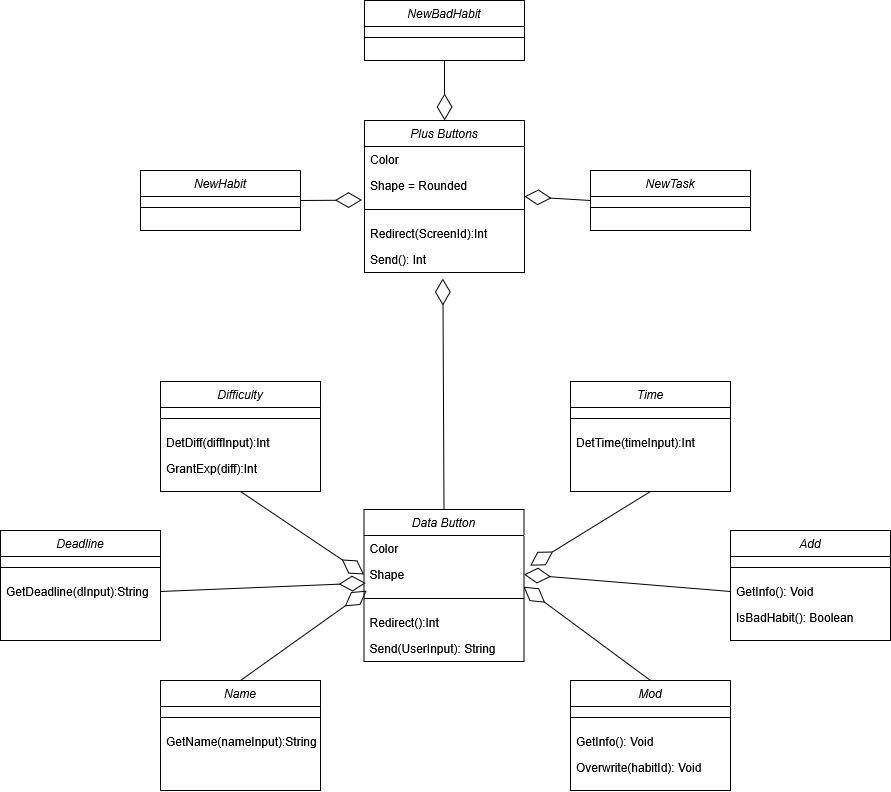

The diagram above was exported from draw.io. Its source (the exported page's mxGraphModel, read from the mxfile embedded in the PNG):
<mxGraphModel dx="2430" dy="866" grid="1" gridSize="10" guides="1" tooltips="1" connect="1" arrows="1" fold="1" page="1" pageScale="1" pageWidth="827" pageHeight="1169" math="0" shadow="0">
  <root>
    <mxCell id="WIyWlLk6GJQsqaUBKTNV-0" />
    <mxCell id="WIyWlLk6GJQsqaUBKTNV-1" parent="WIyWlLk6GJQsqaUBKTNV-0" />
    <mxCell id="vFv4lKTsGxG51C-LGCRI-5" value="Plus Buttons" style="swimlane;fontStyle=2;align=center;verticalAlign=top;childLayout=stackLayout;horizontal=1;startSize=26;horizontalStack=0;resizeParent=1;resizeLast=0;collapsible=1;marginBottom=0;rounded=0;shadow=0;strokeWidth=1;" parent="WIyWlLk6GJQsqaUBKTNV-1" vertex="1">
      <mxGeometry x="334" y="300" width="160" height="152" as="geometry">
        <mxRectangle x="230" y="140" width="160" height="26" as="alternateBounds" />
      </mxGeometry>
    </mxCell>
    <mxCell id="vFv4lKTsGxG51C-LGCRI-12" value="Color" style="text;align=left;verticalAlign=top;spacingLeft=4;spacingRight=4;overflow=hidden;rotatable=0;points=[[0,0.5],[1,0.5]];portConstraint=eastwest;" parent="vFv4lKTsGxG51C-LGCRI-5" vertex="1">
      <mxGeometry y="26" width="160" height="26" as="geometry" />
    </mxCell>
    <mxCell id="vFv4lKTsGxG51C-LGCRI-13" value="Shape = Rounded" style="text;align=left;verticalAlign=top;spacingLeft=4;spacingRight=4;overflow=hidden;rotatable=0;points=[[0,0.5],[1,0.5]];portConstraint=eastwest;" parent="vFv4lKTsGxG51C-LGCRI-5" vertex="1">
      <mxGeometry y="52" width="160" height="26" as="geometry" />
    </mxCell>
    <mxCell id="vFv4lKTsGxG51C-LGCRI-6" value="" style="line;html=1;strokeWidth=1;align=left;verticalAlign=middle;spacingTop=-1;spacingLeft=3;spacingRight=3;rotatable=0;labelPosition=right;points=[];portConstraint=eastwest;" parent="vFv4lKTsGxG51C-LGCRI-5" vertex="1">
      <mxGeometry y="78" width="160" height="22" as="geometry" />
    </mxCell>
    <mxCell id="vFv4lKTsGxG51C-LGCRI-7" value="Redirect(ScreenId):Int" style="text;align=left;verticalAlign=top;spacingLeft=4;spacingRight=4;overflow=hidden;rotatable=0;points=[[0,0.5],[1,0.5]];portConstraint=eastwest;" parent="vFv4lKTsGxG51C-LGCRI-5" vertex="1">
      <mxGeometry y="100" width="160" height="26" as="geometry" />
    </mxCell>
    <mxCell id="vFv4lKTsGxG51C-LGCRI-14" value="Send(): Int" style="text;align=left;verticalAlign=top;spacingLeft=4;spacingRight=4;overflow=hidden;rotatable=0;points=[[0,0.5],[1,0.5]];portConstraint=eastwest;" parent="vFv4lKTsGxG51C-LGCRI-5" vertex="1">
      <mxGeometry y="126" width="160" height="26" as="geometry" />
    </mxCell>
    <mxCell id="vFv4lKTsGxG51C-LGCRI-32" value="Time" style="swimlane;fontStyle=2;align=center;verticalAlign=top;childLayout=stackLayout;horizontal=1;startSize=26;horizontalStack=0;resizeParent=1;resizeLast=0;collapsible=1;marginBottom=0;rounded=0;shadow=0;strokeWidth=1;" parent="WIyWlLk6GJQsqaUBKTNV-1" vertex="1">
      <mxGeometry x="540" y="561" width="160" height="110" as="geometry">
        <mxRectangle x="230" y="140" width="160" height="26" as="alternateBounds" />
      </mxGeometry>
    </mxCell>
    <mxCell id="vFv4lKTsGxG51C-LGCRI-35" value="" style="line;html=1;strokeWidth=1;align=left;verticalAlign=middle;spacingTop=-1;spacingLeft=3;spacingRight=3;rotatable=0;labelPosition=right;points=[];portConstraint=eastwest;" parent="vFv4lKTsGxG51C-LGCRI-32" vertex="1">
      <mxGeometry y="26" width="160" height="22" as="geometry" />
    </mxCell>
    <mxCell id="vFv4lKTsGxG51C-LGCRI-36" value="DetTime(timeInput):Int" style="text;align=left;verticalAlign=top;spacingLeft=4;spacingRight=4;overflow=hidden;rotatable=0;points=[[0,0.5],[1,0.5]];portConstraint=eastwest;" parent="vFv4lKTsGxG51C-LGCRI-32" vertex="1">
      <mxGeometry y="48" width="160" height="26" as="geometry" />
    </mxCell>
    <mxCell id="vFv4lKTsGxG51C-LGCRI-39" value="Difficulty" style="swimlane;fontStyle=2;align=center;verticalAlign=top;childLayout=stackLayout;horizontal=1;startSize=26;horizontalStack=0;resizeParent=1;resizeLast=0;collapsible=1;marginBottom=0;rounded=0;shadow=0;strokeWidth=1;" parent="WIyWlLk6GJQsqaUBKTNV-1" vertex="1">
      <mxGeometry x="130" y="561" width="160" height="110" as="geometry">
        <mxRectangle x="230" y="140" width="160" height="26" as="alternateBounds" />
      </mxGeometry>
    </mxCell>
    <mxCell id="vFv4lKTsGxG51C-LGCRI-41" value="" style="line;html=1;strokeWidth=1;align=left;verticalAlign=middle;spacingTop=-1;spacingLeft=3;spacingRight=3;rotatable=0;labelPosition=right;points=[];portConstraint=eastwest;" parent="vFv4lKTsGxG51C-LGCRI-39" vertex="1">
      <mxGeometry y="26" width="160" height="22" as="geometry" />
    </mxCell>
    <mxCell id="vFv4lKTsGxG51C-LGCRI-42" value="DetDiff(diffInput):Int" style="text;align=left;verticalAlign=top;spacingLeft=4;spacingRight=4;overflow=hidden;rotatable=0;points=[[0,0.5],[1,0.5]];portConstraint=eastwest;" parent="vFv4lKTsGxG51C-LGCRI-39" vertex="1">
      <mxGeometry y="48" width="160" height="26" as="geometry" />
    </mxCell>
    <mxCell id="8kJrsxOL7OOZTLWoiTo--8" value="GrantExp(diff):Int" style="text;align=left;verticalAlign=top;spacingLeft=4;spacingRight=4;overflow=hidden;rotatable=0;points=[[0,0.5],[1,0.5]];portConstraint=eastwest;" vertex="1" parent="vFv4lKTsGxG51C-LGCRI-39">
      <mxGeometry y="74" width="160" height="26" as="geometry" />
    </mxCell>
    <mxCell id="vFv4lKTsGxG51C-LGCRI-43" value="Add" style="swimlane;fontStyle=2;align=center;verticalAlign=top;childLayout=stackLayout;horizontal=1;startSize=26;horizontalStack=0;resizeParent=1;resizeLast=0;collapsible=1;marginBottom=0;rounded=0;shadow=0;strokeWidth=1;" parent="WIyWlLk6GJQsqaUBKTNV-1" vertex="1">
      <mxGeometry x="700" y="710" width="160" height="110" as="geometry">
        <mxRectangle x="230" y="140" width="160" height="26" as="alternateBounds" />
      </mxGeometry>
    </mxCell>
    <mxCell id="vFv4lKTsGxG51C-LGCRI-45" value="" style="line;html=1;strokeWidth=1;align=left;verticalAlign=middle;spacingTop=-1;spacingLeft=3;spacingRight=3;rotatable=0;labelPosition=right;points=[];portConstraint=eastwest;" parent="vFv4lKTsGxG51C-LGCRI-43" vertex="1">
      <mxGeometry y="26" width="160" height="22" as="geometry" />
    </mxCell>
    <mxCell id="vFv4lKTsGxG51C-LGCRI-46" value="GetInfo(): Void" style="text;align=left;verticalAlign=top;spacingLeft=4;spacingRight=4;overflow=hidden;rotatable=0;points=[[0,0.5],[1,0.5]];portConstraint=eastwest;" parent="vFv4lKTsGxG51C-LGCRI-43" vertex="1">
      <mxGeometry y="48" width="160" height="26" as="geometry" />
    </mxCell>
    <mxCell id="8kJrsxOL7OOZTLWoiTo--28" value="IsBadHabit(): Boolean" style="text;align=left;verticalAlign=top;spacingLeft=4;spacingRight=4;overflow=hidden;rotatable=0;points=[[0,0.5],[1,0.5]];portConstraint=eastwest;" vertex="1" parent="vFv4lKTsGxG51C-LGCRI-43">
      <mxGeometry y="74" width="160" height="26" as="geometry" />
    </mxCell>
    <mxCell id="vFv4lKTsGxG51C-LGCRI-47" value="Name" style="swimlane;fontStyle=2;align=center;verticalAlign=top;childLayout=stackLayout;horizontal=1;startSize=26;horizontalStack=0;resizeParent=1;resizeLast=0;collapsible=1;marginBottom=0;rounded=0;shadow=0;strokeWidth=1;" parent="WIyWlLk6GJQsqaUBKTNV-1" vertex="1">
      <mxGeometry x="130" y="860" width="160" height="110" as="geometry">
        <mxRectangle x="230" y="140" width="160" height="26" as="alternateBounds" />
      </mxGeometry>
    </mxCell>
    <mxCell id="vFv4lKTsGxG51C-LGCRI-49" value="" style="line;html=1;strokeWidth=1;align=left;verticalAlign=middle;spacingTop=-1;spacingLeft=3;spacingRight=3;rotatable=0;labelPosition=right;points=[];portConstraint=eastwest;" parent="vFv4lKTsGxG51C-LGCRI-47" vertex="1">
      <mxGeometry y="26" width="160" height="22" as="geometry" />
    </mxCell>
    <mxCell id="8kJrsxOL7OOZTLWoiTo--7" value="GetName(nameInput):String" style="text;align=left;verticalAlign=top;spacingLeft=4;spacingRight=4;overflow=hidden;rotatable=0;points=[[0,0.5],[1,0.5]];portConstraint=eastwest;" vertex="1" parent="vFv4lKTsGxG51C-LGCRI-47">
      <mxGeometry y="48" width="160" height="26" as="geometry" />
    </mxCell>
    <mxCell id="vFv4lKTsGxG51C-LGCRI-52" value="Deadline" style="swimlane;fontStyle=2;align=center;verticalAlign=top;childLayout=stackLayout;horizontal=1;startSize=26;horizontalStack=0;resizeParent=1;resizeLast=0;collapsible=1;marginBottom=0;rounded=0;shadow=0;strokeWidth=1;" parent="WIyWlLk6GJQsqaUBKTNV-1" vertex="1">
      <mxGeometry x="-30" y="710" width="160" height="110" as="geometry">
        <mxRectangle x="230" y="140" width="160" height="26" as="alternateBounds" />
      </mxGeometry>
    </mxCell>
    <mxCell id="vFv4lKTsGxG51C-LGCRI-54" value="" style="line;html=1;strokeWidth=1;align=left;verticalAlign=middle;spacingTop=-1;spacingLeft=3;spacingRight=3;rotatable=0;labelPosition=right;points=[];portConstraint=eastwest;" parent="vFv4lKTsGxG51C-LGCRI-52" vertex="1">
      <mxGeometry y="26" width="160" height="22" as="geometry" />
    </mxCell>
    <mxCell id="8kJrsxOL7OOZTLWoiTo--6" value="GetDeadline(dInput):String" style="text;align=left;verticalAlign=top;spacingLeft=4;spacingRight=4;overflow=hidden;rotatable=0;points=[[0,0.5],[1,0.5]];portConstraint=eastwest;" vertex="1" parent="vFv4lKTsGxG51C-LGCRI-52">
      <mxGeometry y="48" width="160" height="26" as="geometry" />
    </mxCell>
    <mxCell id="8kJrsxOL7OOZTLWoiTo--0" value="Data Button" style="swimlane;fontStyle=2;align=center;verticalAlign=top;childLayout=stackLayout;horizontal=1;startSize=26;horizontalStack=0;resizeParent=1;resizeLast=0;collapsible=1;marginBottom=0;rounded=0;shadow=0;strokeWidth=1;" vertex="1" parent="WIyWlLk6GJQsqaUBKTNV-1">
      <mxGeometry x="333.5" y="689" width="160" height="152" as="geometry">
        <mxRectangle x="230" y="140" width="160" height="26" as="alternateBounds" />
      </mxGeometry>
    </mxCell>
    <mxCell id="8kJrsxOL7OOZTLWoiTo--1" value="Color" style="text;align=left;verticalAlign=top;spacingLeft=4;spacingRight=4;overflow=hidden;rotatable=0;points=[[0,0.5],[1,0.5]];portConstraint=eastwest;" vertex="1" parent="8kJrsxOL7OOZTLWoiTo--0">
      <mxGeometry y="26" width="160" height="26" as="geometry" />
    </mxCell>
    <mxCell id="8kJrsxOL7OOZTLWoiTo--2" value="Shape" style="text;align=left;verticalAlign=top;spacingLeft=4;spacingRight=4;overflow=hidden;rotatable=0;points=[[0,0.5],[1,0.5]];portConstraint=eastwest;" vertex="1" parent="8kJrsxOL7OOZTLWoiTo--0">
      <mxGeometry y="52" width="160" height="26" as="geometry" />
    </mxCell>
    <mxCell id="8kJrsxOL7OOZTLWoiTo--3" value="" style="line;html=1;strokeWidth=1;align=left;verticalAlign=middle;spacingTop=-1;spacingLeft=3;spacingRight=3;rotatable=0;labelPosition=right;points=[];portConstraint=eastwest;" vertex="1" parent="8kJrsxOL7OOZTLWoiTo--0">
      <mxGeometry y="78" width="160" height="22" as="geometry" />
    </mxCell>
    <mxCell id="8kJrsxOL7OOZTLWoiTo--4" value="Redirect():Int" style="text;align=left;verticalAlign=top;spacingLeft=4;spacingRight=4;overflow=hidden;rotatable=0;points=[[0,0.5],[1,0.5]];portConstraint=eastwest;" vertex="1" parent="8kJrsxOL7OOZTLWoiTo--0">
      <mxGeometry y="100" width="160" height="26" as="geometry" />
    </mxCell>
    <mxCell id="8kJrsxOL7OOZTLWoiTo--5" value="Send(UserInput): String" style="text;align=left;verticalAlign=top;spacingLeft=4;spacingRight=4;overflow=hidden;rotatable=0;points=[[0,0.5],[1,0.5]];portConstraint=eastwest;" vertex="1" parent="8kJrsxOL7OOZTLWoiTo--0">
      <mxGeometry y="126" width="160" height="26" as="geometry" />
    </mxCell>
    <mxCell id="8kJrsxOL7OOZTLWoiTo--9" value="Mod" style="swimlane;fontStyle=2;align=center;verticalAlign=top;childLayout=stackLayout;horizontal=1;startSize=26;horizontalStack=0;resizeParent=1;resizeLast=0;collapsible=1;marginBottom=0;rounded=0;shadow=0;strokeWidth=1;" vertex="1" parent="WIyWlLk6GJQsqaUBKTNV-1">
      <mxGeometry x="540" y="860" width="160" height="110" as="geometry">
        <mxRectangle x="230" y="140" width="160" height="26" as="alternateBounds" />
      </mxGeometry>
    </mxCell>
    <mxCell id="8kJrsxOL7OOZTLWoiTo--10" value="" style="line;html=1;strokeWidth=1;align=left;verticalAlign=middle;spacingTop=-1;spacingLeft=3;spacingRight=3;rotatable=0;labelPosition=right;points=[];portConstraint=eastwest;" vertex="1" parent="8kJrsxOL7OOZTLWoiTo--9">
      <mxGeometry y="26" width="160" height="22" as="geometry" />
    </mxCell>
    <mxCell id="8kJrsxOL7OOZTLWoiTo--11" value="GetInfo(): Void" style="text;align=left;verticalAlign=top;spacingLeft=4;spacingRight=4;overflow=hidden;rotatable=0;points=[[0,0.5],[1,0.5]];portConstraint=eastwest;" vertex="1" parent="8kJrsxOL7OOZTLWoiTo--9">
      <mxGeometry y="48" width="160" height="26" as="geometry" />
    </mxCell>
    <mxCell id="8kJrsxOL7OOZTLWoiTo--12" value="Overwrite(habitId): Void" style="text;align=left;verticalAlign=top;spacingLeft=4;spacingRight=4;overflow=hidden;rotatable=0;points=[[0,0.5],[1,0.5]];portConstraint=eastwest;" vertex="1" parent="8kJrsxOL7OOZTLWoiTo--9">
      <mxGeometry y="74" width="160" height="26" as="geometry" />
    </mxCell>
    <mxCell id="8kJrsxOL7OOZTLWoiTo--13" value="" style="endArrow=diamondThin;endFill=0;endSize=24;html=1;rounded=0;exitX=1;exitY=0.5;exitDx=0;exitDy=0;entryX=0.01;entryY=0.83;entryDx=0;entryDy=0;entryPerimeter=0;" edge="1" parent="WIyWlLk6GJQsqaUBKTNV-1" source="8kJrsxOL7OOZTLWoiTo--6" target="8kJrsxOL7OOZTLWoiTo--2">
      <mxGeometry width="160" relative="1" as="geometry">
        <mxPoint x="150" y="764.47" as="sourcePoint" />
        <mxPoint x="310" y="764.47" as="targetPoint" />
      </mxGeometry>
    </mxCell>
    <mxCell id="8kJrsxOL7OOZTLWoiTo--14" value="" style="endArrow=diamondThin;endFill=0;endSize=24;html=1;rounded=0;exitX=0.5;exitY=1;exitDx=0;exitDy=0;entryX=0;entryY=0.5;entryDx=0;entryDy=0;" edge="1" parent="WIyWlLk6GJQsqaUBKTNV-1" source="vFv4lKTsGxG51C-LGCRI-39" target="8kJrsxOL7OOZTLWoiTo--2">
      <mxGeometry width="160" relative="1" as="geometry">
        <mxPoint x="140" y="781" as="sourcePoint" />
        <mxPoint x="345" y="773" as="targetPoint" />
      </mxGeometry>
    </mxCell>
    <mxCell id="8kJrsxOL7OOZTLWoiTo--15" value="" style="endArrow=diamondThin;endFill=0;endSize=24;html=1;rounded=0;exitX=0.5;exitY=0;exitDx=0;exitDy=0;entryX=0.016;entryY=1.121;entryDx=0;entryDy=0;entryPerimeter=0;" edge="1" parent="WIyWlLk6GJQsqaUBKTNV-1" source="vFv4lKTsGxG51C-LGCRI-47" target="8kJrsxOL7OOZTLWoiTo--2">
      <mxGeometry width="160" relative="1" as="geometry">
        <mxPoint x="140" y="781" as="sourcePoint" />
        <mxPoint x="330" y="770" as="targetPoint" />
      </mxGeometry>
    </mxCell>
    <mxCell id="8kJrsxOL7OOZTLWoiTo--16" value="" style="endArrow=diamondThin;endFill=0;endSize=24;html=1;rounded=0;exitX=0.5;exitY=1;exitDx=0;exitDy=0;entryX=1.039;entryY=0.158;entryDx=0;entryDy=0;entryPerimeter=0;" edge="1" parent="WIyWlLk6GJQsqaUBKTNV-1" source="vFv4lKTsGxG51C-LGCRI-32" target="8kJrsxOL7OOZTLWoiTo--2">
      <mxGeometry width="160" relative="1" as="geometry">
        <mxPoint x="518" y="700" as="sourcePoint" />
        <mxPoint x="642" y="783" as="targetPoint" />
      </mxGeometry>
    </mxCell>
    <mxCell id="8kJrsxOL7OOZTLWoiTo--17" value="" style="endArrow=diamondThin;endFill=0;endSize=24;html=1;rounded=0;exitX=0;exitY=0.5;exitDx=0;exitDy=0;entryX=1;entryY=0.5;entryDx=0;entryDy=0;" edge="1" parent="WIyWlLk6GJQsqaUBKTNV-1" source="vFv4lKTsGxG51C-LGCRI-46" target="8kJrsxOL7OOZTLWoiTo--2">
      <mxGeometry width="160" relative="1" as="geometry">
        <mxPoint x="650" y="710" as="sourcePoint" />
        <mxPoint x="530" y="784" as="targetPoint" />
      </mxGeometry>
    </mxCell>
    <mxCell id="8kJrsxOL7OOZTLWoiTo--18" value="" style="endArrow=diamondThin;endFill=0;endSize=24;html=1;rounded=0;exitX=0.5;exitY=0;exitDx=0;exitDy=0;entryX=0.997;entryY=0.968;entryDx=0;entryDy=0;entryPerimeter=0;" edge="1" parent="WIyWlLk6GJQsqaUBKTNV-1" source="8kJrsxOL7OOZTLWoiTo--9" target="8kJrsxOL7OOZTLWoiTo--2">
      <mxGeometry width="160" relative="1" as="geometry">
        <mxPoint x="710" y="781" as="sourcePoint" />
        <mxPoint x="504" y="764" as="targetPoint" />
      </mxGeometry>
    </mxCell>
    <mxCell id="8kJrsxOL7OOZTLWoiTo--20" value="NewTask" style="swimlane;fontStyle=2;align=center;verticalAlign=top;childLayout=stackLayout;horizontal=1;startSize=26;horizontalStack=0;resizeParent=1;resizeLast=0;collapsible=1;marginBottom=0;rounded=0;shadow=0;strokeWidth=1;" vertex="1" parent="WIyWlLk6GJQsqaUBKTNV-1">
      <mxGeometry x="560" y="350" width="160" height="60" as="geometry">
        <mxRectangle x="230" y="140" width="160" height="26" as="alternateBounds" />
      </mxGeometry>
    </mxCell>
    <mxCell id="8kJrsxOL7OOZTLWoiTo--21" value="" style="line;html=1;strokeWidth=1;align=left;verticalAlign=middle;spacingTop=-1;spacingLeft=3;spacingRight=3;rotatable=0;labelPosition=right;points=[];portConstraint=eastwest;" vertex="1" parent="8kJrsxOL7OOZTLWoiTo--20">
      <mxGeometry y="26" width="160" height="22" as="geometry" />
    </mxCell>
    <mxCell id="8kJrsxOL7OOZTLWoiTo--24" value="NewHabit" style="swimlane;fontStyle=2;align=center;verticalAlign=top;childLayout=stackLayout;horizontal=1;startSize=26;horizontalStack=0;resizeParent=1;resizeLast=0;collapsible=1;marginBottom=0;rounded=0;shadow=0;strokeWidth=1;" vertex="1" parent="WIyWlLk6GJQsqaUBKTNV-1">
      <mxGeometry x="110" y="350" width="160" height="60" as="geometry">
        <mxRectangle x="230" y="140" width="160" height="26" as="alternateBounds" />
      </mxGeometry>
    </mxCell>
    <mxCell id="8kJrsxOL7OOZTLWoiTo--25" value="" style="line;html=1;strokeWidth=1;align=left;verticalAlign=middle;spacingTop=-1;spacingLeft=3;spacingRight=3;rotatable=0;labelPosition=right;points=[];portConstraint=eastwest;" vertex="1" parent="8kJrsxOL7OOZTLWoiTo--24">
      <mxGeometry y="26" width="160" height="22" as="geometry" />
    </mxCell>
    <mxCell id="8kJrsxOL7OOZTLWoiTo--26" value="NewBadHabit" style="swimlane;fontStyle=2;align=center;verticalAlign=top;childLayout=stackLayout;horizontal=1;startSize=26;horizontalStack=0;resizeParent=1;resizeLast=0;collapsible=1;marginBottom=0;rounded=0;shadow=0;strokeWidth=1;" vertex="1" parent="WIyWlLk6GJQsqaUBKTNV-1">
      <mxGeometry x="334" y="180" width="160" height="60" as="geometry">
        <mxRectangle x="230" y="140" width="160" height="26" as="alternateBounds" />
      </mxGeometry>
    </mxCell>
    <mxCell id="8kJrsxOL7OOZTLWoiTo--27" value="" style="line;html=1;strokeWidth=1;align=left;verticalAlign=middle;spacingTop=-1;spacingLeft=3;spacingRight=3;rotatable=0;labelPosition=right;points=[];portConstraint=eastwest;" vertex="1" parent="8kJrsxOL7OOZTLWoiTo--26">
      <mxGeometry y="26" width="160" height="22" as="geometry" />
    </mxCell>
    <mxCell id="8kJrsxOL7OOZTLWoiTo--32" value="" style="endArrow=diamondThin;endFill=0;endSize=24;html=1;rounded=0;exitX=0.5;exitY=0;exitDx=0;exitDy=0;entryX=0.49;entryY=1.229;entryDx=0;entryDy=0;entryPerimeter=0;" edge="1" parent="WIyWlLk6GJQsqaUBKTNV-1" source="8kJrsxOL7OOZTLWoiTo--0" target="vFv4lKTsGxG51C-LGCRI-14">
      <mxGeometry width="160" relative="1" as="geometry">
        <mxPoint x="474" y="548" as="sourcePoint" />
        <mxPoint x="354" y="622" as="targetPoint" />
      </mxGeometry>
    </mxCell>
    <mxCell id="8kJrsxOL7OOZTLWoiTo--33" value="" style="endArrow=diamondThin;endFill=0;endSize=24;html=1;rounded=0;exitX=1;exitY=0.5;exitDx=0;exitDy=0;entryX=-0.015;entryY=1.062;entryDx=0;entryDy=0;entryPerimeter=0;" edge="1" parent="WIyWlLk6GJQsqaUBKTNV-1" source="8kJrsxOL7OOZTLWoiTo--24" target="vFv4lKTsGxG51C-LGCRI-13">
      <mxGeometry width="160" relative="1" as="geometry">
        <mxPoint x="302" y="611" as="sourcePoint" />
        <mxPoint x="300" y="380" as="targetPoint" />
      </mxGeometry>
    </mxCell>
    <mxCell id="8kJrsxOL7OOZTLWoiTo--34" value="" style="endArrow=diamondThin;endFill=0;endSize=24;html=1;rounded=0;exitX=0.5;exitY=1;exitDx=0;exitDy=0;entryX=0.5;entryY=0;entryDx=0;entryDy=0;" edge="1" parent="WIyWlLk6GJQsqaUBKTNV-1" source="8kJrsxOL7OOZTLWoiTo--26" target="vFv4lKTsGxG51C-LGCRI-5">
      <mxGeometry width="160" relative="1" as="geometry">
        <mxPoint x="280" y="390" as="sourcePoint" />
        <mxPoint x="342" y="390" as="targetPoint" />
      </mxGeometry>
    </mxCell>
    <mxCell id="8kJrsxOL7OOZTLWoiTo--35" value="" style="endArrow=diamondThin;endFill=0;endSize=24;html=1;rounded=0;exitX=0;exitY=0.5;exitDx=0;exitDy=0;entryX=1;entryY=0.5;entryDx=0;entryDy=0;" edge="1" parent="WIyWlLk6GJQsqaUBKTNV-1" source="8kJrsxOL7OOZTLWoiTo--20" target="vFv4lKTsGxG51C-LGCRI-5">
      <mxGeometry width="160" relative="1" as="geometry">
        <mxPoint x="424" y="250" as="sourcePoint" />
        <mxPoint x="424" y="310" as="targetPoint" />
      </mxGeometry>
    </mxCell>
  </root>
</mxGraphModel>